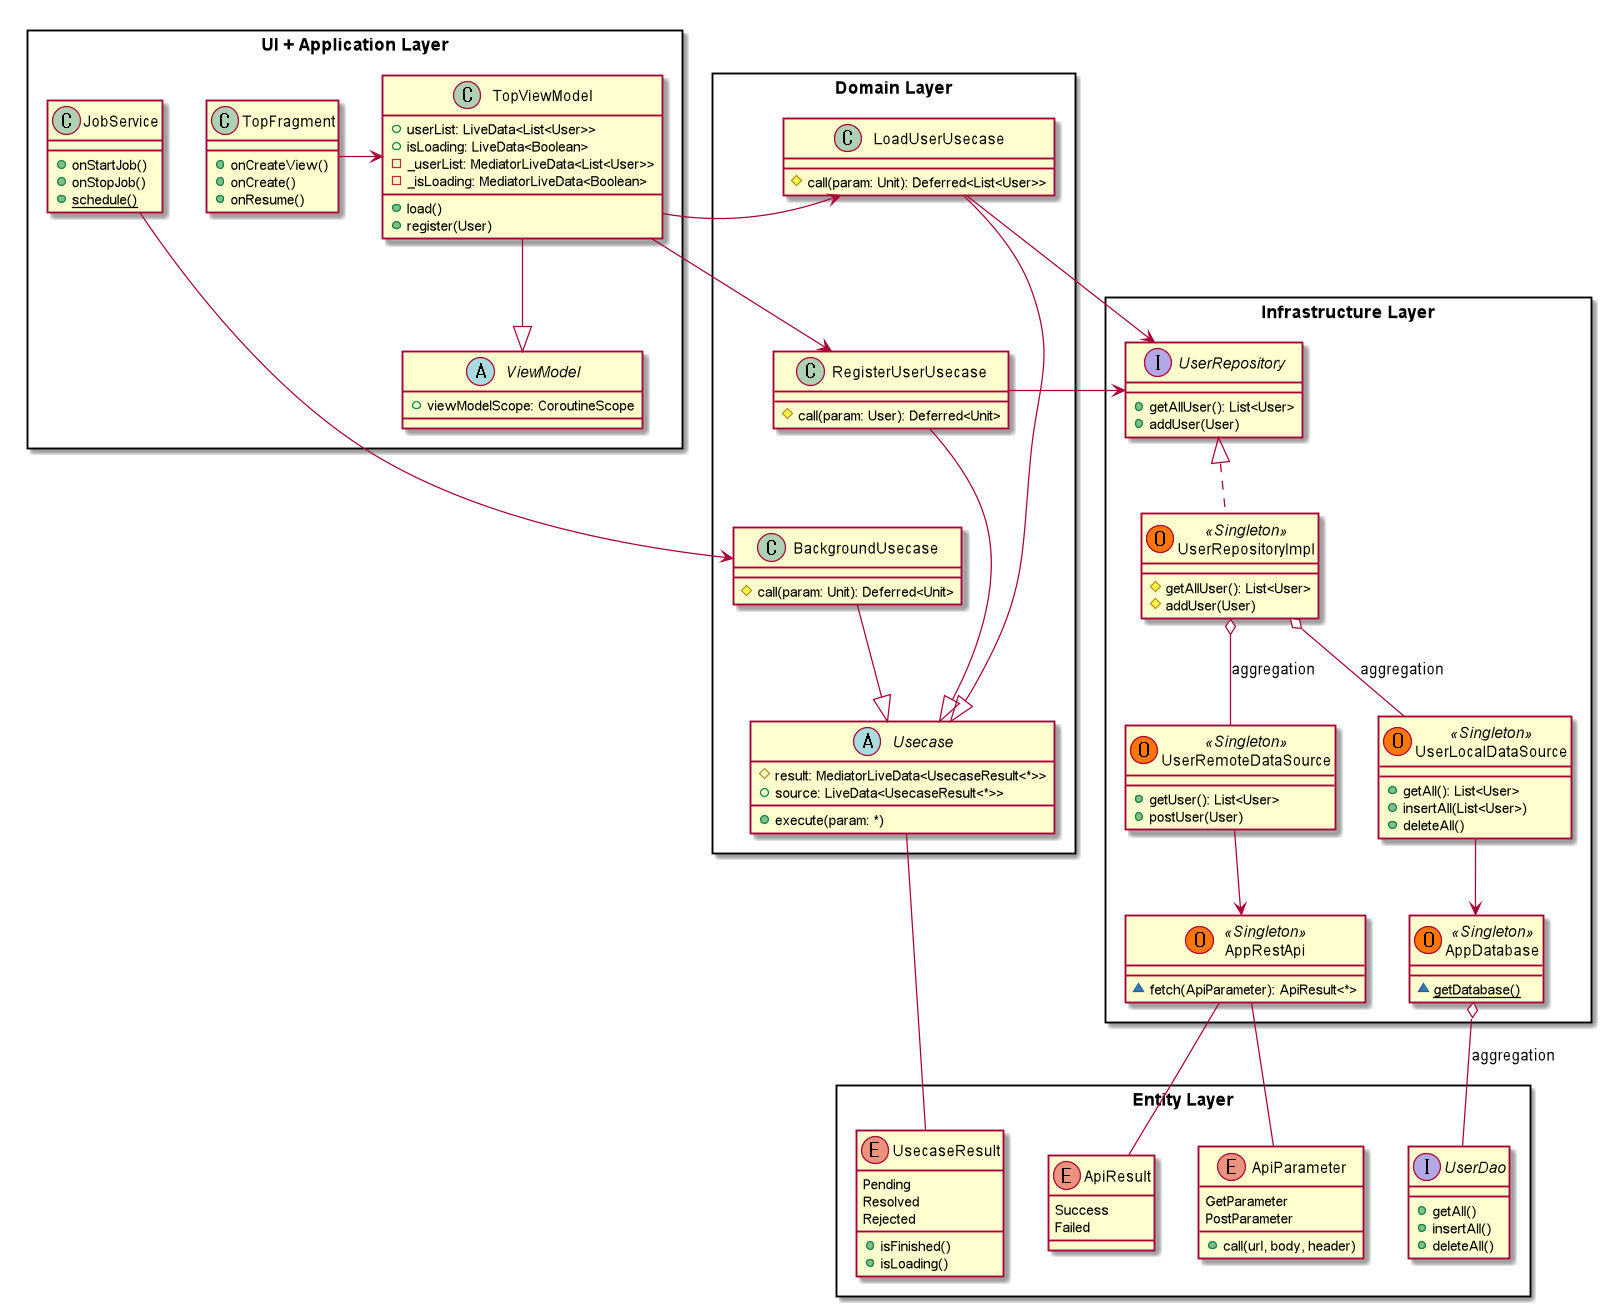

The diagram above was rendered by PlantUML. Its source (embedded in the PNG):
@startuml

package "UI + Application Layer" <<Rectangle>> {
    class TopFragment {
        + onCreateView()
        + onCreate()
        + onResume()
    }
    class JobService {
        + onStartJob()
        + onStopJob()
        + {static} schedule()
    }
    abstract ViewModel {
        + viewModelScope: CoroutineScope
    }
    class TopViewModel {
        + userList: LiveData<List<User>>
        + isLoading: LiveData<Boolean>
        - _userList: MediatorLiveData<List<User>>
        - _isLoading: MediatorLiveData<Boolean>
        + load()
        + register(User)
    }
}

package "Domain Layer" <<Rectangle>> {
    abstract Usecase {
        # result: MediatorLiveData<UsecaseResult<*>>
        + source: LiveData<UsecaseResult<*>>
        + execute(param: *)
    }
    class LoadUserUsecase {
        # call(param: Unit): Deferred<List<User>>
    }
    class RegisterUserUsecase {
        # call(param: User): Deferred<Unit>
    }
    class BackgroundUsecase {
        # call(param: Unit): Deferred<Unit>
    }
}

package "Infrastructure Layer" <<Rectangle>> {
    interface UserRepository {
        + getAllUser(): List<User>
        + addUser(User)
    }
    class UserRepositoryImpl << (O,#FF7700) Singleton >> {
        # getAllUser(): List<User>
        # addUser(User)
    }
    class UserLocalDataSource << (O,#FF7700) Singleton >> {
        + getAll(): List<User>
        + insertAll(List<User>)
        + deleteAll()
    }
    class UserRemoteDataSource << (O,#FF7700) Singleton >> {
        + getUser(): List<User>
        + postUser(User)
    }
    class AppDatabase << (O,#FF7700) Singleton >> {
        ~ {static} getDatabase()
    }
    class AppRestApi << (O,#FF7700) Singleton >> {
        ~ fetch(ApiParameter): ApiResult<*>
    }
}

package "Entity Layer" <<Rectangle>> {
    enum UsecaseResult {
        Pending
        Resolved
        Rejected
        + isFinished()
        + isLoading()
    }
    enum ApiResult {
        Success
        Failed
    }
    enum ApiParameter {
        GetParameter
        PostParameter
        + call(url, body, header)
     }
    interface UserDao {
        + getAll()
        + insertAll()
        + deleteAll()
    }
}

TopFragment -ri-> TopViewModel
TopViewModel -do-|> ViewModel

JobService -ri-> BackgroundUsecase
TopViewModel -ri-> LoadUserUsecase
TopViewModel -ri-> RegisterUserUsecase

LoadUserUsecase ---do-|> Usecase
RegisterUserUsecase --do-|> Usecase
BackgroundUsecase -do-|> Usecase

LoadUserUsecase -ri-> UserRepository
RegisterUserUsecase -ri-> UserRepository

Usecase -do- UsecaseResult
UserRepository <|.. UserRepositoryImpl

UserRepositoryImpl o-do- UserLocalDataSource : aggregation
UserLocalDataSource -do-> AppDatabase
AppDatabase o-do- UserDao : aggregation

UserRepositoryImpl o-do- UserRemoteDataSource : aggregation
UserRemoteDataSource -do-> AppRestApi
AppRestApi -- ApiParameter
AppRestApi -- ApiResult



@enduml